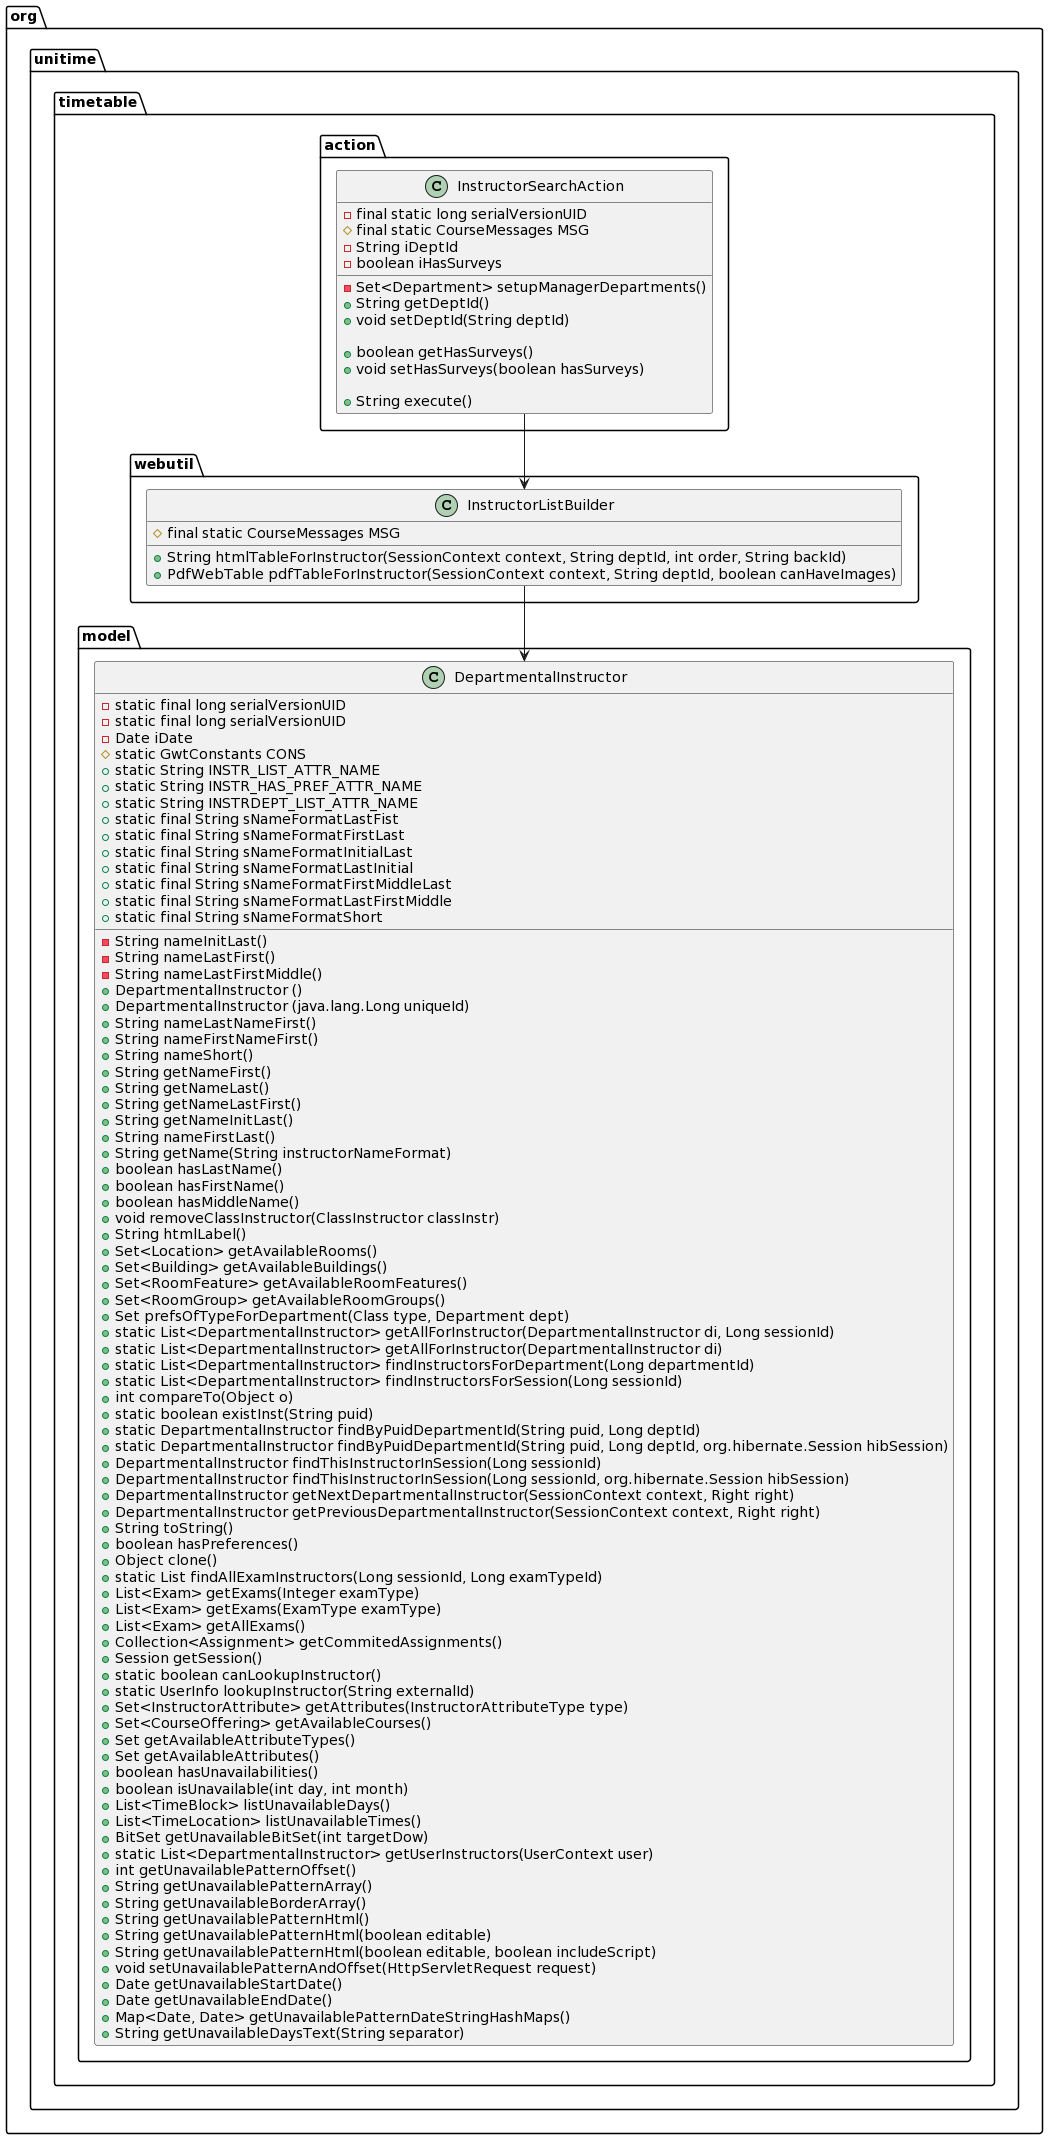

The diagram above was rendered by PlantUML. Its source (embedded in the PNG):
@startuml
package org.unitime.timetable.action {

class InstructorSearchAction {
	- final static long serialVersionUID
	# final static CourseMessages MSG
	- String iDeptId
	- boolean iHasSurveys
        - Set<Department> setupManagerDepartments()
	+ String getDeptId()
	+ void setDeptId(String deptId)

	+ boolean getHasSurveys()
	+ void setHasSurveys(boolean hasSurveys)

	+ String execute()
}
}

package org.unitime.timetable.webutil {
class InstructorListBuilder {
    # final static CourseMessages MSG
    + String htmlTableForInstructor(SessionContext context, String deptId, int order, String backId)
    + PdfWebTable pdfTableForInstructor(SessionContext context, String deptId, boolean canHaveImages)
}
}

package org.unitime.timetable.model {
class DepartmentalInstructor {
- static final long serialVersionUID
- String nameInitLast()
- String nameLastFirst()
- String nameLastFirstMiddle()
- static final long serialVersionUID
- Date iDate
# static GwtConstants CONS
+ DepartmentalInstructor () 
+ DepartmentalInstructor (java.lang.Long uniqueId) 
+ static String INSTR_LIST_ATTR_NAME 
+ static String INSTR_HAS_PREF_ATTR_NAME 
+ static String INSTRDEPT_LIST_ATTR_NAME 
+ static final String sNameFormatLastFist 
+ static final String sNameFormatFirstLast 
+ static final String sNameFormatInitialLast 
+ static final String sNameFormatLastInitial 
+ static final String sNameFormatFirstMiddleLast 
+ static final String sNameFormatLastFirstMiddle 
+ static final String sNameFormatShort 
+ String nameLastNameFirst() 
+ String nameFirstNameFirst() 
+ String nameShort() 
+ String getNameFirst() 
+ String getNameLast() 
+ String getNameLastFirst() 
+ String getNameInitLast() 
+ String nameFirstLast() 
+ String getName(String instructorNameFormat) 
+ boolean hasLastName() 
+ boolean hasFirstName() 
+ boolean hasMiddleName() 
+ void removeClassInstructor(ClassInstructor classInstr) 
+ String htmlLabel()
+ Set<Location> getAvailableRooms() 
+ Set<Building> getAvailableBuildings() 
+ Set<RoomFeature> getAvailableRoomFeatures() 
+ Set<RoomGroup> getAvailableRoomGroups() 
+ Set prefsOfTypeForDepartment(Class type, Department dept) 
+ static List<DepartmentalInstructor> getAllForInstructor(DepartmentalInstructor di, Long sessionId) 
+ static List<DepartmentalInstructor> getAllForInstructor(DepartmentalInstructor di) 
+ static List<DepartmentalInstructor> findInstructorsForDepartment(Long departmentId) 
+ static List<DepartmentalInstructor> findInstructorsForSession(Long sessionId) 
+ int compareTo(Object o) 
+ static boolean existInst(String puid) 
+ static DepartmentalInstructor findByPuidDepartmentId(String puid, Long deptId) 
+ static DepartmentalInstructor findByPuidDepartmentId(String puid, Long deptId, org.hibernate.Session hibSession) 
+ DepartmentalInstructor findThisInstructorInSession(Long sessionId)
+ DepartmentalInstructor findThisInstructorInSession(Long sessionId, org.hibernate.Session hibSession)
+ DepartmentalInstructor getNextDepartmentalInstructor(SessionContext context, Right right) 
+ DepartmentalInstructor getPreviousDepartmentalInstructor(SessionContext context, Right right) 
+ String toString() 
+ boolean hasPreferences() 
+ Object clone()
+ static List findAllExamInstructors(Long sessionId, Long examTypeId) 
+ List<Exam> getExams(Integer examType) 
+ List<Exam> getExams(ExamType examType) 
+ List<Exam> getAllExams() 
+ Collection<Assignment> getCommitedAssignments() 
+ Session getSession() 
+ static boolean canLookupInstructor() 
+ static UserInfo lookupInstructor(String externalId) 
+ Set<InstructorAttribute> getAttributes(InstructorAttributeType type) 
+ Set<CourseOffering> getAvailableCourses() 
+ Set getAvailableAttributeTypes() 
+ Set getAvailableAttributes() 
+ boolean hasUnavailabilities() 
+ boolean isUnavailable(int day, int month) 
+ List<TimeBlock> listUnavailableDays() 
+ List<TimeLocation> listUnavailableTimes() 
+ BitSet getUnavailableBitSet(int targetDow) 
+ static List<DepartmentalInstructor> getUserInstructors(UserContext user) 
+ int getUnavailablePatternOffset() 
+ String getUnavailablePatternArray() 
+ String getUnavailableBorderArray() 
+ String getUnavailablePatternHtml() 
+ String getUnavailablePatternHtml(boolean editable) 
+ String getUnavailablePatternHtml(boolean editable, boolean includeScript) 
+ void setUnavailablePatternAndOffset(HttpServletRequest request) 
+ Date getUnavailableStartDate() 
+ Date getUnavailableEndDate() 
+ Map<Date, Date> getUnavailablePatternDateStringHashMaps() 
+ String getUnavailableDaysText(String separator) 
}
}

InstructorSearchAction --> InstructorListBuilder
InstructorListBuilder --> DepartmentalInstructor
@enduml